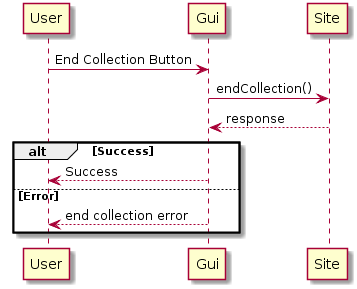

The diagram above was rendered by PlantUML. Its source (embedded in the PNG):
@startuml
User -> Gui: End Collection Button
Gui -> Site: endCollection()
Site --> Gui: response
alt Success
Gui --> User: Success
else Error
Gui --> User: end collection error
end
@enduml